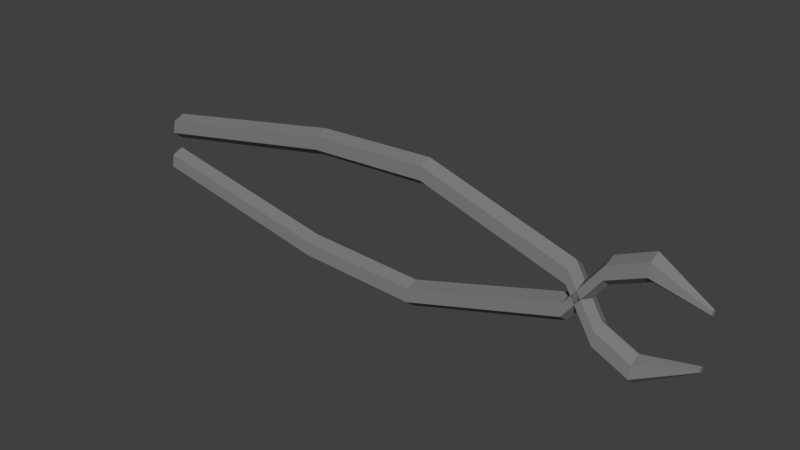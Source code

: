 # Source: calipers.blend  (saved by Blender 2.78.0; exported with 4.5.12 LTS)
import bpy
from mathutils import Matrix  # noqa: F401  (used for matrix-valued properties, if any)

bpy.ops.wm.read_factory_settings(use_empty=True)
scene = bpy.context.scene
scene.name = 'Scene'

# ---- collections
col_collection_1 = bpy.data.collections.new('Collection 1'); scene.collection.children.link(col_collection_1)

# ---- materials (node trees are filled in below, after node groups)
mat_calipers = bpy.data.materials.new('Calipers')
mat_calipers.alpha_threshold = 0.0
mat_calipers.use_transparent_shadow = False
mat_calipers.diffuse_color = (0.2079, 0.2079, 0.2079, 1.0)
mat_calipers.roughness = 0.5

# ---- material node trees

# ---- world
world_world = bpy.data.worlds.new('World'); scene.world = world_world
world_world.color = (0.05088, 0.05088, 0.05088)
world_world.use_sun_shadow = False
world_world.sun_shadow_jitter_overblur = 0.0
world_world.cycles.sampling_method = 'MANUAL'

# ---- meshes
me_cylinder_003 = bpy.data.meshes.new('Cylinder.003')
me_cylinder_003.from_pydata([(2.481e-07, 2.429, -2.135), (0.0, 5.138, 1.0), (0.866, 1.929, -2.135), (0.866, 4.638, 1.0), (0.866, 0.9288, -2.135), (0.866, 3.638, 1.0), (1.606e-07, 0.4288, -2.135), (-8.742e-08, 3.138, 1.0), (-0.866, 0.9288, -2.135), (-0.866, 3.638, 1.0), (-0.866, 1.929, -2.135), (-0.866, 4.638, 1.0), (0.866, 5.014, 2.924), (-4.204e-07, 5.514, 2.924), (0.866, 4.014, 2.924), (-5.079e-07, 3.514, 2.924), (-0.866, 4.014, 2.924), (-0.866, 5.014, 2.924), (0.866, 1.621, 5.353), (-9.513e-07, 2.121, 5.353), (0.866, 0.6212, 5.353), (-1.039e-06, 0.1212, 5.353), (-0.866, 0.6212, 5.353), (-0.866, 1.621, 5.353), (0.866, -1.733, 5.845), (-1.059e-06, -1.233, 5.845), (0.866, -2.733, 5.845), (-1.146e-06, -3.233, 5.845), (-0.866, -2.733, 5.845), (-0.866, -1.733, 5.845), (0.866, -2.895, 6.408), (-1.182e-06, -2.395, 6.408), (0.866, -3.895, 6.408), (-1.269e-06, -4.395, 6.408), (-0.866, -3.895, 6.408), (-0.866, -2.895, 6.408), (0.2026, -1.734, 7.212), (1.606e-06, -1.617, 7.212), (0.2026, -1.967, 7.212), (1.586e-06, -2.084, 7.212), (-0.2026, -1.967, 7.212), (-0.2026, -1.734, 7.212)], [], [(0, 1, 3, 2), (2, 3, 5, 4), (4, 5, 7, 6), (9, 7, 15, 16), (10, 11, 1, 0), (8, 9, 11, 10), (0, 2, 4, 6, 8, 10), (6, 7, 9, 8), (17, 16, 22, 23), (5, 3, 12, 14), (11, 9, 16, 17), (3, 1, 13, 12), (7, 5, 14, 15), (1, 11, 17, 13), (22, 21, 27, 28), (15, 14, 20, 21), (12, 13, 19, 18), (13, 17, 23, 19), (16, 15, 21, 22), (14, 12, 18, 20), (27, 26, 32, 33), (20, 18, 24, 26), (23, 22, 28, 29), (21, 20, 26, 27), (18, 19, 25, 24), (19, 23, 29, 25), (32, 30, 36, 38), (24, 25, 31, 30), (25, 29, 35, 31), (28, 27, 33, 34), (26, 24, 30, 32), (29, 28, 34, 35), (36, 37, 41, 40, 39, 38), (35, 34, 40, 41), (33, 32, 38, 39), (30, 31, 37, 36), (31, 35, 41, 37), (34, 33, 39, 40)])
me_cylinder_003.materials.append(mat_calipers)
me_cylinder_003.use_remesh_preserve_volume = False
me_cylinder_003.use_remesh_preserve_attributes = False
me_cylinder_003.use_mirror_vertex_groups = False
me_cylinder_003.update()

# ---- objects
ob_calipers = bpy.data.objects.new('Calipers', me_cylinder_003)

# ---- transforms, parenting, visibility, modifiers, constraints
ob_calipers.location = (0.0, 0.0, 0.0)
ob_calipers.rotation_euler = (1.571, 0.1571, 1.571)
ob_calipers.scale = (0.01543, 0.01543, 0.07713)
ob_calipers.lineart.crease_threshold = 0.0
_m = ob_calipers.modifiers.new('Mirror', 'MIRROR')
_m.use_axis = (False, True, False)
_m.use_mirror_u = True
_m.use_mirror_v = True

# ---- collection membership
col_collection_1.objects.link(ob_calipers)

# ---- scene / render settings (as saved in the file)
scene.frame_start = 1; scene.frame_end = 250; scene.frame_set(1)
scene.render.engine = 'BLENDER_EEVEE_NEXT'
scene.render.resolution_percentage = 50
scene.render.dither_intensity = 0.0
scene.cycles.use_denoising = False
scene.cycles.samples = 128
scene.cycles.sampling_pattern = 'TABULATED_SOBOL'
scene.cycles.light_sampling_threshold = 0.0
scene.cycles.use_adaptive_sampling = False
scene.cycles.use_light_tree = False
scene.cycles.blur_glossy = 0.0
scene.cycles.sample_clamp_indirect = 0.0
scene.view_settings.view_transform = 'Standard'
bpy.context.view_layer.update()

# ---- added for rendering (the .blend has no active camera and no usable light): camera, sun
cam_auto = bpy.data.cameras.new('AutoCamera')
cam_auto.lens = 50.0
cam_auto.sensor_width = 36.0
cam_auto.clip_end = 1000.0
ob_auto_camera = bpy.data.objects.new('AutoCamera', cam_auto)
scene.collection.objects.link(ob_auto_camera)
ob_auto_camera.location = (0.883336, -0.825043, 0.550029)
ob_auto_camera.rotation_euler = (1.09748, -7.21219e-08, 0.694738)
scene.camera = ob_auto_camera
light_auto_sun = bpy.data.lights.new('AutoSun', 'SUN')
light_auto_sun.energy = 3.0
light_auto_sun.angle = 0.0523599
ob_auto_sun = bpy.data.objects.new('AutoSun', light_auto_sun)
scene.collection.objects.link(ob_auto_sun)
ob_auto_sun.rotation_euler = (0.872665, 0.174533, 0.523599)
bpy.context.view_layer.update()
